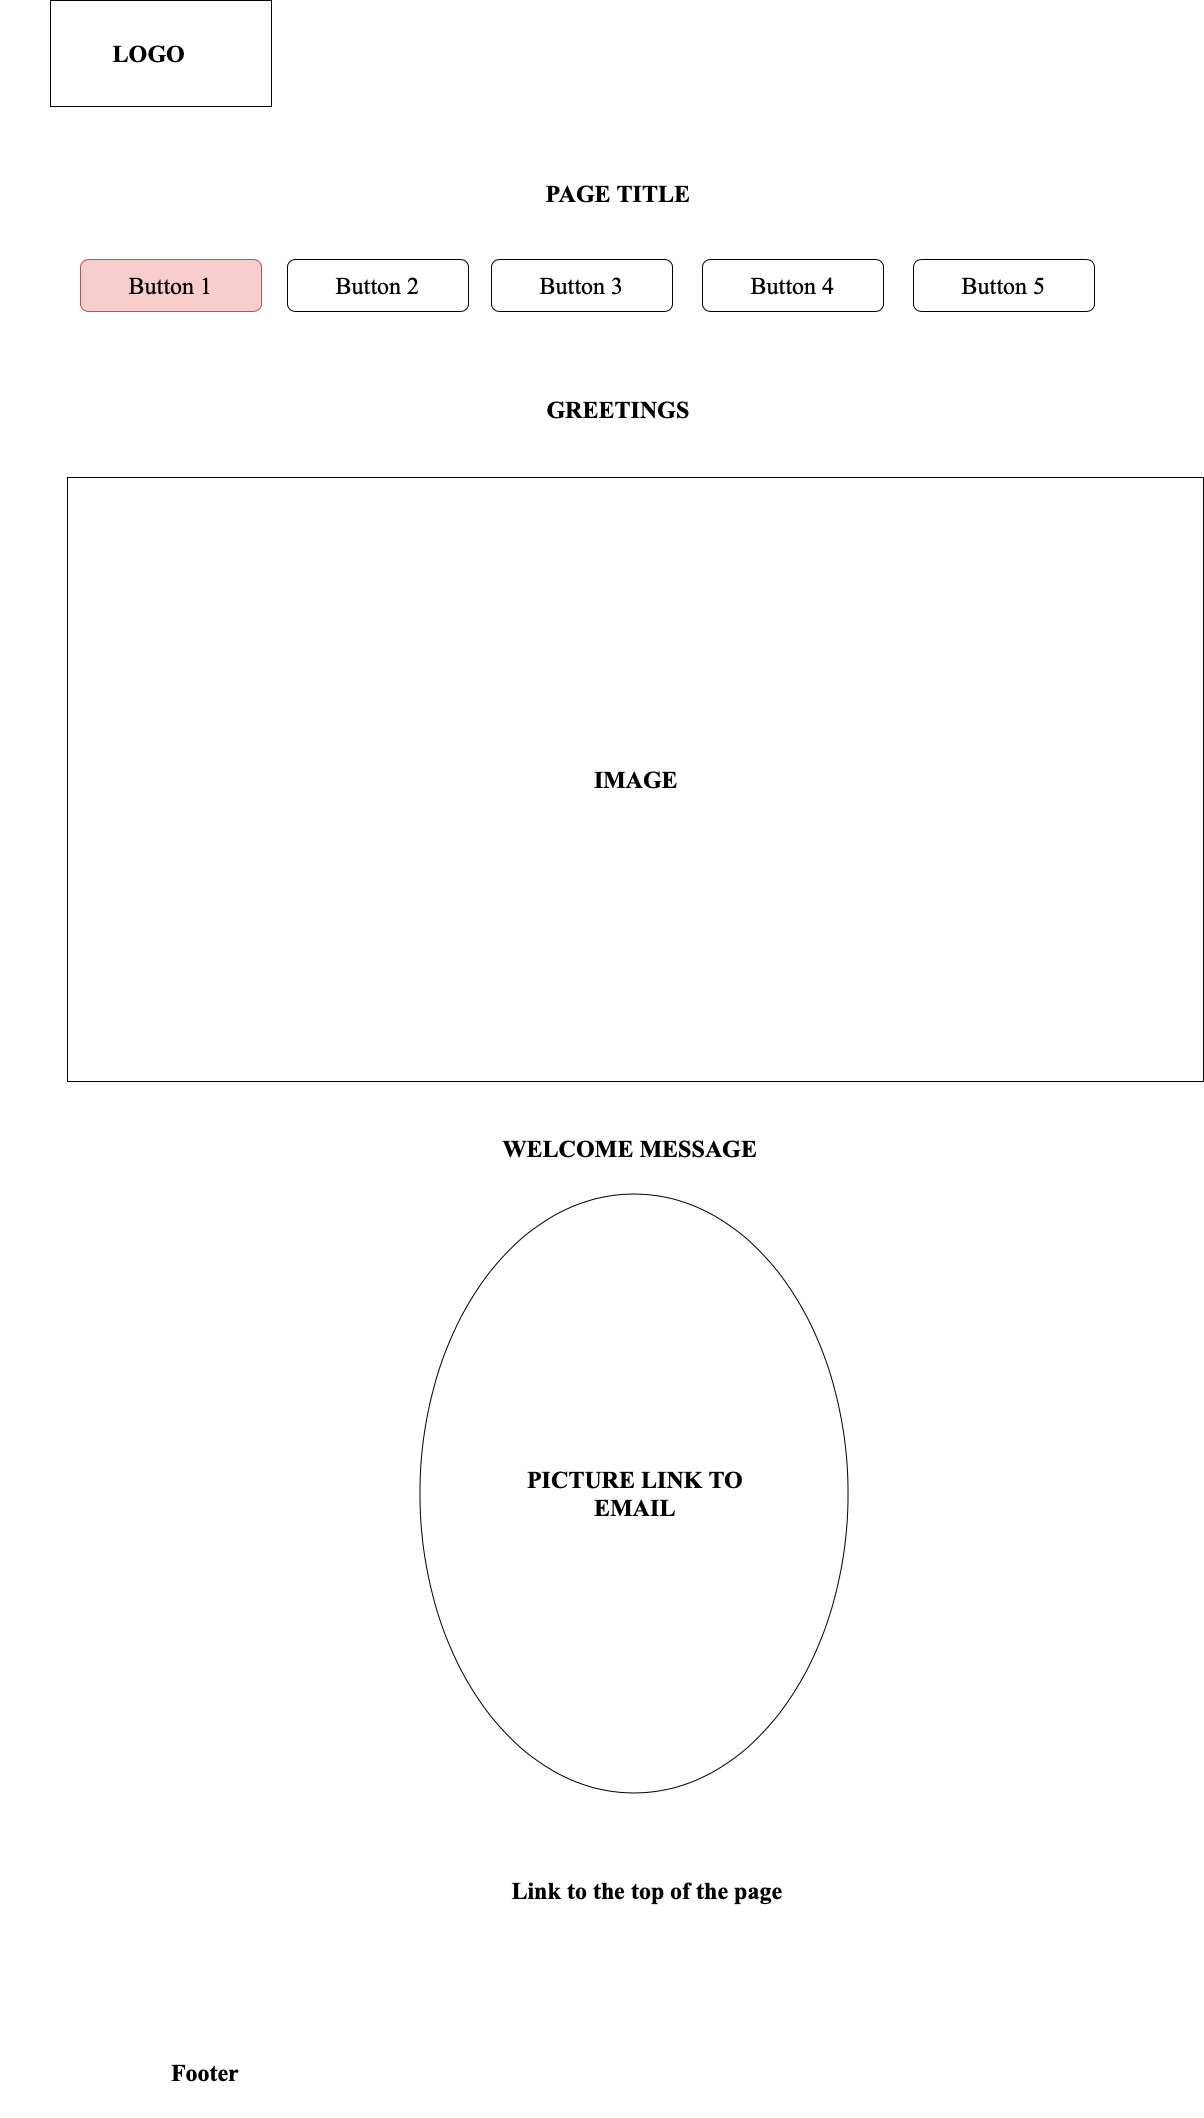

The diagram above was exported from draw.io. Its source (the exported page's mxGraphModel, read from the mxfile embedded in the PNG):
<mxGraphModel dx="1594" dy="1247" grid="0" gridSize="10" guides="1" tooltips="1" connect="1" arrows="1" fold="1" page="0" pageScale="1" pageWidth="827" pageHeight="1169" math="0" shadow="0">
  <root>
    <mxCell id="0" />
    <mxCell id="1" parent="0" />
    <mxCell id="gtGvByKl1w0__nZ3CgH5-1" value="" style="verticalLabelPosition=bottom;verticalAlign=top;html=1;shape=mxgraph.basic.rect;fillColor2=none;strokeWidth=1;size=20;indent=5;fontSize=16;" vertex="1" parent="1">
      <mxGeometry x="-289" y="-347" width="221" height="106" as="geometry" />
    </mxCell>
    <mxCell id="gtGvByKl1w0__nZ3CgH5-2" value="&lt;font face=&quot;Times New Roman&quot; style=&quot;font-size: 24px;&quot;&gt;&lt;b&gt;LOGO&lt;/b&gt;&lt;/font&gt;" style="text;html=1;strokeColor=none;fillColor=none;align=center;verticalAlign=middle;whiteSpace=wrap;rounded=0;fontSize=16;" vertex="1" parent="1">
      <mxGeometry x="-339" y="-339.5" width="298" height="91" as="geometry" />
    </mxCell>
    <mxCell id="gtGvByKl1w0__nZ3CgH5-3" value="&lt;font face=&quot;Times New Roman&quot; style=&quot;font-size: 24px;&quot;&gt;&lt;b&gt;PAGE TITLE&lt;/b&gt;&lt;/font&gt;" style="text;html=1;strokeColor=none;fillColor=none;align=center;verticalAlign=middle;whiteSpace=wrap;rounded=0;fontSize=16;" vertex="1" parent="1">
      <mxGeometry x="148" y="-169" width="262" height="30" as="geometry" />
    </mxCell>
    <mxCell id="gtGvByKl1w0__nZ3CgH5-4" value="Button 1" style="rounded=1;whiteSpace=wrap;html=1;fontFamily=Times New Roman;fontSize=24;fillColor=#f8cecc;strokeColor=#b85450;" vertex="1" parent="1">
      <mxGeometry x="-259" y="-88" width="181" height="52" as="geometry" />
    </mxCell>
    <mxCell id="gtGvByKl1w0__nZ3CgH5-7" value="Button 2" style="rounded=1;whiteSpace=wrap;html=1;fontFamily=Times New Roman;fontSize=24;" vertex="1" parent="1">
      <mxGeometry x="-52" y="-88" width="181" height="52" as="geometry" />
    </mxCell>
    <mxCell id="gtGvByKl1w0__nZ3CgH5-8" value="Button 3" style="rounded=1;whiteSpace=wrap;html=1;fontFamily=Times New Roman;fontSize=24;" vertex="1" parent="1">
      <mxGeometry x="152" y="-88" width="181" height="52" as="geometry" />
    </mxCell>
    <mxCell id="gtGvByKl1w0__nZ3CgH5-9" value="Button 4" style="rounded=1;whiteSpace=wrap;html=1;fontFamily=Times New Roman;fontSize=24;" vertex="1" parent="1">
      <mxGeometry x="363" y="-88" width="181" height="52" as="geometry" />
    </mxCell>
    <mxCell id="gtGvByKl1w0__nZ3CgH5-10" value="Button 5" style="rounded=1;whiteSpace=wrap;html=1;fontFamily=Times New Roman;fontSize=24;" vertex="1" parent="1">
      <mxGeometry x="574" y="-88" width="181" height="52" as="geometry" />
    </mxCell>
    <mxCell id="gtGvByKl1w0__nZ3CgH5-11" value="&lt;font size=&quot;5&quot; face=&quot;Times New Roman&quot;&gt;&lt;b&gt;GREETINGS&lt;/b&gt;&lt;/font&gt;" style="text;html=1;strokeColor=none;fillColor=none;align=center;verticalAlign=middle;whiteSpace=wrap;rounded=0;fontSize=16;" vertex="1" parent="1">
      <mxGeometry x="148" y="47" width="262" height="30" as="geometry" />
    </mxCell>
    <mxCell id="gtGvByKl1w0__nZ3CgH5-12" value="" style="rounded=0;whiteSpace=wrap;html=1;labelBackgroundColor=#7EA6E0;fontFamily=Times New Roman;fontSize=24;" vertex="1" parent="1">
      <mxGeometry x="-272" y="130" width="1136" height="604" as="geometry" />
    </mxCell>
    <mxCell id="gtGvByKl1w0__nZ3CgH5-13" value="&lt;font size=&quot;5&quot; face=&quot;Times New Roman&quot;&gt;&lt;b&gt;IMAGE&lt;/b&gt;&lt;/font&gt;" style="text;html=1;strokeColor=none;fillColor=none;align=center;verticalAlign=middle;whiteSpace=wrap;rounded=0;fontSize=16;" vertex="1" parent="1">
      <mxGeometry x="148" y="386.5" width="298" height="91" as="geometry" />
    </mxCell>
    <mxCell id="gtGvByKl1w0__nZ3CgH5-14" value="&lt;font size=&quot;5&quot; face=&quot;Times New Roman&quot;&gt;&lt;b&gt;WELCOME MESSAGE&lt;/b&gt;&lt;/font&gt;" style="text;html=1;strokeColor=none;fillColor=none;align=center;verticalAlign=middle;whiteSpace=wrap;rounded=0;fontSize=16;" vertex="1" parent="1">
      <mxGeometry x="142" y="755" width="298" height="91" as="geometry" />
    </mxCell>
    <mxCell id="gtGvByKl1w0__nZ3CgH5-16" value="" style="ellipse;whiteSpace=wrap;html=1;labelBackgroundColor=none;fontFamily=Times New Roman;fontSize=28;fillColor=none;rotation=-90;" vertex="1" parent="1">
      <mxGeometry x="-5" y="932" width="599" height="428" as="geometry" />
    </mxCell>
    <mxCell id="gtGvByKl1w0__nZ3CgH5-17" value="&lt;font size=&quot;5&quot; face=&quot;Times New Roman&quot;&gt;&lt;b&gt;PICTURE LINK TO EMAIL&lt;/b&gt;&lt;/font&gt;" style="text;html=1;strokeColor=none;fillColor=none;align=center;verticalAlign=middle;whiteSpace=wrap;rounded=0;fontSize=16;" vertex="1" parent="1">
      <mxGeometry x="147" y="1100.5" width="298" height="91" as="geometry" />
    </mxCell>
    <mxCell id="gtGvByKl1w0__nZ3CgH5-18" value="&lt;font size=&quot;5&quot; face=&quot;Times New Roman&quot;&gt;&lt;b&gt;Link to the top of the page&lt;/b&gt;&lt;/font&gt;" style="text;html=1;strokeColor=none;fillColor=none;align=center;verticalAlign=middle;whiteSpace=wrap;rounded=0;fontSize=16;" vertex="1" parent="1">
      <mxGeometry x="159" y="1497" width="298" height="91" as="geometry" />
    </mxCell>
    <mxCell id="gtGvByKl1w0__nZ3CgH5-19" value="&lt;font size=&quot;5&quot; face=&quot;Times New Roman&quot;&gt;&lt;b&gt;Footer&lt;/b&gt;&lt;/font&gt;" style="text;html=1;strokeColor=none;fillColor=none;align=center;verticalAlign=middle;whiteSpace=wrap;rounded=0;fontSize=16;" vertex="1" parent="1">
      <mxGeometry x="-283" y="1679" width="298" height="91" as="geometry" />
    </mxCell>
  </root>
</mxGraphModel>